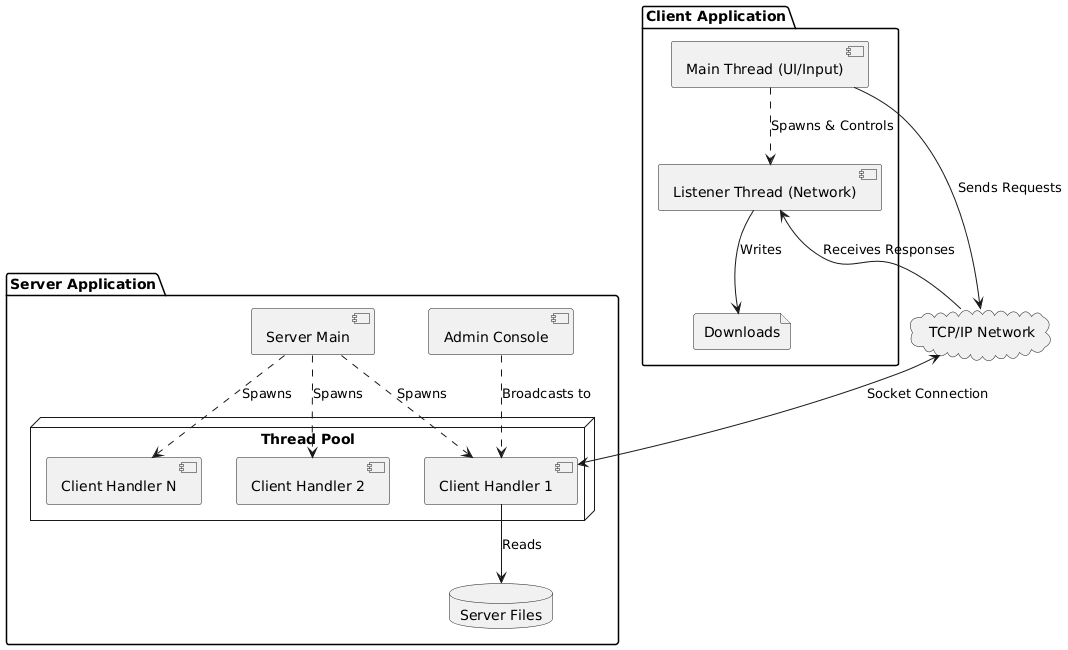

The diagram above was rendered by PlantUML. Its source (embedded in the PNG):
@startuml
skinparam componentStyle uml2


package "Server Application" {

    component "Server Main" as SMain

    component "Admin Console" as SConsole

    node "Thread Pool" {

        component "Client Handler 1" as CH1

        component "Client Handler 2" as CH2

        component "Client Handler N" as CHN

    }

    database "Server Files" as DB

}


package "Client Application" {

    component "Main Thread (UI/Input)" as CMain

    component "Listener Thread (Network)" as CListen

    file "Downloads" as CFiles

}


cloud "TCP/IP Network" as Net


' Relationships

SMain ..> CH1 : Spawns

SMain ..> CH2 : Spawns

SMain ..> CHN : Spawns

SConsole ..> CH1 : Broadcasts to


CMain ..> CListen : Spawns & Controls


' Network Connections

CMain --> Net : Sends Requests

CListen <-- Net : Receives Responses


Net <--> CH1 : Socket Connection


' File Access

CH1 --> DB : Reads

CListen --> CFiles : Writes
@enduml